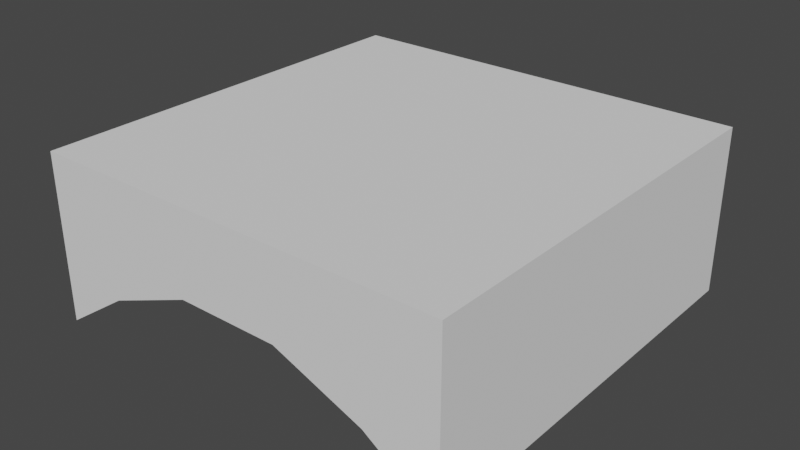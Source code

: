 # Source: Archway.blend  (saved by Blender 2.83.19; exported with 4.5.12 LTS)
import bpy
from mathutils import Matrix  # noqa: F401  (used for matrix-valued properties, if any)

bpy.ops.wm.read_factory_settings(use_empty=True)
scene = bpy.context.scene
scene.name = 'Scene'

# ---- collections
col_collection = bpy.data.collections.new('Collection'); scene.collection.children.link(col_collection)

# ---- world
world_world = bpy.data.worlds.new('World'); scene.world = world_world
world_world.use_nodes = True; world_world.node_tree.nodes.clear()
_N = world_world.node_tree.nodes; _L = world_world.node_tree.links
n0 = _N.new('ShaderNodeOutputWorld'); n0.name = 'World Output'; n0.location = (300, 300)
n1 = _N.new('ShaderNodeBackground'); n1.name = 'Background'; n1.location = (10, 300)
n1.inputs[0].default_value = (0.05088, 0.05088, 0.05088, 1.0)
_L.new(n1.outputs[0], n0.inputs[0])
n0.is_active_output = True
world_world.color = (0.05088, 0.05088, 0.05088)
world_world.use_sun_shadow = False
world_world.sun_shadow_jitter_overblur = 0.0

# ---- meshes
me_cube_640 = bpy.data.meshes.new('Cube.640')
me_cube_640.from_pydata([(-250.0, -250.0, 100.0), (-250.0, -250.0, 300.0), (-250.0, 250.0, 100.0), (-250.0, 250.0, 300.0), (250.0, -250.0, 100.0), (250.0, -250.0, 300.0), (250.0, 250.0, 100.0), (250.0, 250.0, 300.0), (-1.526e-05, 250.0, 300.0), (1.526e-05, -250.0, 300.0), (165.9, 250.0, 157.2), (-165.9, 250.0, 157.2), (-1.526e-05, 250.0, 300.0), (60.71, 250.0, 198.5), (-60.71, 250.0, 198.5), (-165.9, -250.0, 157.2), (165.9, -250.0, 157.2), (1.526e-05, -250.0, 300.0), (-60.71, -250.0, 198.5), (60.71, -250.0, 198.5)], [], [(0, 1, 3, 2), (4, 5, 9, 17, 16), (6, 7, 5, 4), (2, 11, 15, 0), (8, 3, 1, 9), (7, 8, 9, 5), (10, 12, 8, 7, 6), (15, 17, 9, 1, 0), (10, 6, 4, 16), (10, 13, 12), (13, 14, 12), (14, 11, 12), (15, 18, 17), (18, 19, 17), (19, 16, 17), (10, 16, 19, 13), (13, 19, 18, 14), (14, 18, 15, 11), (2, 3, 8, 12, 11)])
me_cube_640.polygons.foreach_set('use_smooth', [True] * 19)
_k = set([(0, 1), (0, 2), (0, 15), (1, 3), (1, 9), (2, 3), (2, 11), (3, 8), (4, 5), (4, 6), (4, 16), (5, 7), (5, 9), (6, 7), (6, 10), (7, 8), (10, 13), (11, 14), (13, 14), (15, 18), (16, 19), (18, 19)])
me_cube_640.attributes.new('sharp_edge', 'BOOLEAN', 'EDGE').data.foreach_set('value', [ (min(e.vertices), max(e.vertices)) in _k for e in me_cube_640.edges])
_uv = me_cube_640.uv_layers.new(name='UVMap')
_uv.uv.foreach_set('vector', [0.375, 0.0, 0.625, 0.0, 0.625, 0.25, 0.375, 0.25, 0.375, 0.75, 0.625, 0.75, 0.625, 0.875, 0.625, 0.875, 0.375, 0.7921, 0.375, 0.5, 0.625, 0.5, 0.625, 0.75, 0.375, 0.75, 0.125, 0.5, 0.1671, 0.5, 0.1671, 0.75, 0.125, 0.75, 0.75, 0.5, 0.875, 0.5, 0.875, 0.75, 0.75, 0.75, 0.625, 0.5, 0.75, 0.5, 0.75, 0.75, 0.625, 0.75, 0.375, 0.4579, 0.625, 0.375, 0.625, 0.375, 0.625, 0.5, 0.375, 0.5, 0.375, 0.9579, 0.625, 0.875, 0.625, 0.875, 0.625, 1.0, 0.375, 1.0, 0.3329, 0.5, 0.375, 0.5, 0.375, 0.75, 0.3329, 0.75, 0.375, 0.4579, 0.375, 0.4124, 0.625, 0.375, 0.375, 0.4124, 0.375, 0.375, 0.625, 0.375, 0.375, 0.375, 0.375, 0.375, 0.625, 0.375, 0.1671, 0.75, 0.2126, 0.75, 0.25, 0.75, 0.2126, 0.75, 0.25, 0.75, 0.25, 0.75, 0.25, 0.75, 0.25, 0.75, 0.25, 0.75, 0.3329, 0.5, 0.3329, 0.75, 0.2874, 0.75, 0.2874, 0.5, 0.2874, 0.5, 0.2874, 0.75, 0.2126, 0.75, 0.2126, 0.5, 0.2126, 0.5, 0.2126, 0.75, 0.1671, 0.75, 0.1671, 0.5, 0.375, 0.25, 0.625, 0.25, 0.625, 0.375, 0.625, 0.375, 0.375, 0.2921])
me_cube_640.use_remesh_fix_poles = True
me_cube_640.use_remesh_preserve_attributes = False
me_cube_640.use_mirror_vertex_groups = False
me_cube_640.update()
me_cube_640.normals_split_custom_set([tuple(v) for v in zip(*[iter([-1.0, -3.906e-08, 1.397e-14, -1.0, -3.906e-08, 1.397e-14, -1.0, -3.906e-08, 1.397e-14, -1.0, -3.906e-08, 1.397e-14, 1.08e-07, -1.0, 4.462e-07, 1.08e-07, -1.0, 4.462e-07, 7.053e-08, -1.0, 4.462e-07, 7.06e-08, -1.0, 5.061e-07, 1.47e-07, -1.0, 4.973e-07, 1.0, 1.172e-07, -1.863e-14, 1.0, 1.172e-07, -1.863e-14, 1.0, 1.172e-07, -1.863e-14, 1.0, 1.172e-07, -1.863e-14, 0.5623, -9.599e-08, -0.8269, 0.4668, -9.498e-08, -0.8844, 0.4668, -9.498e-08, -0.8844, 0.5623, -9.599e-08, -0.8269, 7.568e-09, 1.221e-07, 1.0, 5.176e-08, 1.221e-07, 1.0, 5.176e-08, 1.221e-07, 1.0, 7.568e-09, 1.221e-07, 1.0, -3.662e-08, 1.221e-07, 1.0, 7.568e-09, 1.221e-07, 1.0, 7.568e-09, 1.221e-07, 1.0, -3.662e-08, 1.221e-07, 1.0, -1.47e-07, 1.0, -3.156e-07, -7.06e-08, 1.0, -4.521e-07, -7.053e-08, 1.0, -3.719e-07, -1.08e-07, 1.0, -2.975e-07, -1.08e-07, 1.0, -2.975e-07, 1.791e-08, -1.0, 4.494e-07, 7.06e-08, -1.0, 5.061e-07, 7.053e-08, -1.0, 4.462e-07, 3.311e-08, -1.0, 4.462e-07, 3.311e-08, -1.0, 4.462e-07, -0.4668, -1.54e-07, -0.8844, -0.5623, -1.728e-07, -0.8269, -0.5623, -1.728e-07, -0.8269, -0.4668, -1.54e-07, -0.8844, -1.47e-07, 1.0, -3.156e-07, -3.519e-07, 1.0, -5.239e-07, -7.06e-08, 1.0, -4.521e-07, -3.519e-07, 1.0, -5.239e-07, 8.399e-08, 1.0, -8.618e-07, -7.06e-08, 1.0, -4.521e-07, 8.399e-08, 1.0, -8.618e-07, -1.791e-08, 1.0, -4.973e-07, -7.06e-08, 1.0, -4.521e-07, 1.791e-08, -1.0, 4.494e-07, -8.399e-08, -1.0, 5.239e-07, 7.06e-08, -1.0, 5.061e-07, -8.399e-08, -1.0, 5.239e-07, 3.519e-07, -1.0, 8.618e-07, 7.06e-08, -1.0, 5.061e-07, 3.519e-07, -1.0, 8.618e-07, 1.47e-07, -1.0, 4.973e-07, 7.06e-08, -1.0, 5.061e-07, -0.4668, -1.54e-07, -0.8844, -0.4668, -1.54e-07, -0.8844, -0.186, -1.299e-07, -0.9826, -0.186, -1.299e-07, -0.9826, -0.186, -1.299e-07, -0.9826, -0.186, -1.299e-07, -0.9826, 0.186, -1.093e-07, -0.9826, 0.186, -1.093e-07, -0.9826, 0.186, -1.093e-07, -0.9826, 0.186, -1.093e-07, -0.9826, 0.4668, -9.498e-08, -0.8844, 0.4668, -9.498e-08, -0.8844, -3.311e-08, 1.0, -4.462e-07, -3.311e-08, 1.0, -4.462e-07, -7.053e-08, 1.0, -3.719e-07, -7.06e-08, 1.0, -4.521e-07, -1.791e-08, 1.0, -4.973e-07])] * 3)])

# ---- objects
ob_archway_346 = bpy.data.objects.new('Archway.346', me_cube_640)

# ---- transforms, parenting, visibility, modifiers, constraints
ob_archway_346.location = (0.0, 0.0, 0.0)
ob_archway_346.scale = (0.01, 0.01, 0.01)
ob_archway_346.color = (0.8, 0.8, 0.8, 1.0)
ob_archway_346.lineart.crease_threshold = 0.0

# ---- collection membership
col_collection.objects.link(ob_archway_346)

# ---- scene / render settings (as saved in the file)
scene.frame_start = 1; scene.frame_end = 250; scene.frame_set(1)
scene.render.engine = 'BLENDER_EEVEE_NEXT'
scene.cycles.use_denoising = False
scene.cycles.samples = 128
scene.cycles.sampling_pattern = 'TABULATED_SOBOL'
scene.cycles.use_adaptive_sampling = False
scene.cycles.use_light_tree = False
scene.view_settings.view_transform = 'Filmic'
bpy.context.view_layer.update()

# ---- added for rendering (the .blend has no active camera and no usable light): camera, sun
cam_auto = bpy.data.cameras.new('AutoCamera')
cam_auto.lens = 50.0
cam_auto.sensor_width = 36.0
cam_auto.clip_end = 1000.0
ob_auto_camera = bpy.data.objects.new('AutoCamera', cam_auto)
scene.collection.objects.link(ob_auto_camera)
ob_auto_camera.location = (6.79899, -8.15878, 7.43919)
ob_auto_camera.rotation_euler = (1.09748, -7.21219e-08, 0.694738)
scene.camera = ob_auto_camera
light_auto_sun = bpy.data.lights.new('AutoSun', 'SUN')
light_auto_sun.energy = 3.0
light_auto_sun.angle = 0.0523599
ob_auto_sun = bpy.data.objects.new('AutoSun', light_auto_sun)
scene.collection.objects.link(ob_auto_sun)
ob_auto_sun.rotation_euler = (0.872665, 0.174533, 0.523599)
bpy.context.view_layer.update()
